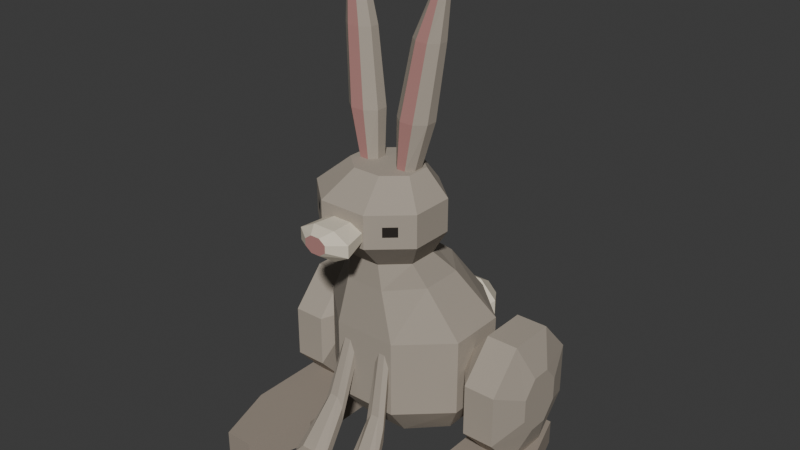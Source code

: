 # Source: source.blend  (saved by Blender 4.3.34; exported with 4.5.12 LTS)
import bpy
from mathutils import Matrix  # noqa: F401  (used for matrix-valued properties, if any)

bpy.ops.wm.read_factory_settings(use_empty=True)
scene = bpy.context.scene
scene.name = 'Scene'

# ---- collections
col_collection = bpy.data.collections.new('Collection'); scene.collection.children.link(col_collection)

# ---- materials (node trees are filled in below, after node groups)
mat_fur_warmstone = bpy.data.materials.new('Fur_WarmStone')
mat_fur_warmstone.diffuse_color = (0.39, 0.34, 0.28, 1.0)
mat_muzzletail_warmcream = bpy.data.materials.new('MuzzleTail_WarmCream')
mat_muzzletail_warmcream.diffuse_color = (0.72, 0.65, 0.52, 1.0)
mat_innerearnose_mutedrose = bpy.data.materials.new('InnerEarNose_MutedRose')
mat_innerearnose_mutedrose.diffuse_color = (0.45, 0.22, 0.2, 1.0)
mat_eyes_deepbrown = bpy.data.materials.new('Eyes_DeepBrown')
mat_eyes_deepbrown.diffuse_color = (0.018, 0.013, 0.01, 1.0)
mat_paws_softstone = bpy.data.materials.new('Paws_SoftStone')
mat_paws_softstone.diffuse_color = (0.32, 0.27, 0.22, 1.0)

# ---- material node trees
mat_fur_warmstone.use_nodes = True; mat_fur_warmstone.node_tree.nodes.clear()
_N = mat_fur_warmstone.node_tree.nodes; _L = mat_fur_warmstone.node_tree.links
n0 = _N.new('ShaderNodeBsdfPrincipled'); n0.name = 'Principled BSDF'; n0.location = (10, 300)
n0.inputs[0].default_value = (0.39, 0.34, 0.28, 1.0)
n0.inputs[2].default_value = 0.9
n1 = _N.new('ShaderNodeOutputMaterial'); n1.name = 'Material Output'; n1.location = (300, 300)
_L.new(n0.outputs[0], n1.inputs[0])
n1.is_active_output = True
mat_muzzletail_warmcream.use_nodes = True; mat_muzzletail_warmcream.node_tree.nodes.clear()
_N = mat_muzzletail_warmcream.node_tree.nodes; _L = mat_muzzletail_warmcream.node_tree.links
n0 = _N.new('ShaderNodeBsdfPrincipled'); n0.name = 'Principled BSDF'; n0.location = (10, 300)
n0.inputs[0].default_value = (0.72, 0.65, 0.52, 1.0)
n0.inputs[2].default_value = 0.92
n1 = _N.new('ShaderNodeOutputMaterial'); n1.name = 'Material Output'; n1.location = (300, 300)
_L.new(n0.outputs[0], n1.inputs[0])
n1.is_active_output = True
mat_innerearnose_mutedrose.use_nodes = True; mat_innerearnose_mutedrose.node_tree.nodes.clear()
_N = mat_innerearnose_mutedrose.node_tree.nodes; _L = mat_innerearnose_mutedrose.node_tree.links
n0 = _N.new('ShaderNodeBsdfPrincipled'); n0.name = 'Principled BSDF'; n0.location = (10, 300)
n0.inputs[0].default_value = (0.45, 0.22, 0.2, 1.0)
n0.inputs[2].default_value = 0.92
n1 = _N.new('ShaderNodeOutputMaterial'); n1.name = 'Material Output'; n1.location = (300, 300)
_L.new(n0.outputs[0], n1.inputs[0])
n1.is_active_output = True
mat_eyes_deepbrown.use_nodes = True; mat_eyes_deepbrown.node_tree.nodes.clear()
_N = mat_eyes_deepbrown.node_tree.nodes; _L = mat_eyes_deepbrown.node_tree.links
n0 = _N.new('ShaderNodeBsdfPrincipled'); n0.name = 'Principled BSDF'; n0.location = (10, 300)
n0.inputs[0].default_value = (0.018, 0.013, 0.01, 1.0)
n0.inputs[2].default_value = 0.63
n1 = _N.new('ShaderNodeOutputMaterial'); n1.name = 'Material Output'; n1.location = (300, 300)
_L.new(n0.outputs[0], n1.inputs[0])
n1.is_active_output = True
mat_paws_softstone.use_nodes = True; mat_paws_softstone.node_tree.nodes.clear()
_N = mat_paws_softstone.node_tree.nodes; _L = mat_paws_softstone.node_tree.links
n0 = _N.new('ShaderNodeBsdfPrincipled'); n0.name = 'Principled BSDF'; n0.location = (10, 300)
n0.inputs[0].default_value = (0.32, 0.27, 0.22, 1.0)
n0.inputs[2].default_value = 0.93
n1 = _N.new('ShaderNodeOutputMaterial'); n1.name = 'Material Output'; n1.location = (300, 300)
_L.new(n0.outputs[0], n1.inputs[0])
n1.is_active_output = True

# ---- world
world_world = bpy.data.worlds.new('World'); scene.world = world_world
world_world.use_nodes = True; world_world.node_tree.nodes.clear()
_N = world_world.node_tree.nodes; _L = world_world.node_tree.links
n0 = _N.new('ShaderNodeOutputWorld'); n0.name = 'World Output'; n0.location = (300, 300)
n1 = _N.new('ShaderNodeBackground'); n1.name = 'Background'; n1.location = (10, 300)
n1.inputs[0].default_value = (0.05088, 0.05088, 0.05088, 1.0)
_L.new(n1.outputs[0], n0.inputs[0])
n0.is_active_output = True
world_world.color = (0.05088, 0.05088, 0.05088)
world_world.sun_shadow_jitter_overblur = 0.0

# ---- meshes
me_seatedtaperedtorso = bpy.data.meshes.new('SeatedTaperedTorso')
me_seatedtaperedtorso.from_pydata([(0.0, 0.105, 0.12), (0.17, 0.1754, 0.12), (0.07042, 0.275, 0.12), (-0.07042, 0.275, 0.12), (-0.17, 0.1754, 0.12), (-0.17, 0.03458, 0.12), (-0.07042, -0.065, 0.12), (0.07042, -0.065, 0.12), (0.17, 0.03458, 0.12), (0.0, -0.045, 0.72), (0.12, 0.0005635, 0.72), (0.04971, 0.065, 0.72), (-0.04971, 0.065, 0.72), (-0.12, 0.0005635, 0.72), (-0.12, -0.09056, 0.72), (-0.04971, -0.155, 0.72), (0.04971, -0.155, 0.72), (0.12, -0.09056, 0.72), (0.09941, 0.28, 0.24), (0.24, 0.1511, 0.24), (-0.09941, 0.28, 0.24), (-0.24, 0.1511, 0.24), (-0.24, -0.03113, 0.24), (-0.09941, -0.16, 0.24), (0.09941, -0.16, 0.24), (0.24, -0.03113, 0.24), (0.09941, 0.28, 0.48), (0.24, 0.1511, 0.48), (-0.09941, 0.28, 0.48), (-0.24, 0.1511, 0.48), (-0.24, -0.03113, 0.48), (-0.09941, -0.16, 0.48), (0.09941, -0.16, 0.48), (0.24, -0.03113, 0.48), (0.06213, 0.165, 0.64), (0.15, 0.07127, 0.64), (-0.06213, 0.165, 0.64), (-0.15, 0.07127, 0.64), (-0.15, -0.06127, 0.64), (-0.06213, -0.155, 0.64), (0.06213, -0.155, 0.64), (0.15, -0.06127, 0.64)], [], [(2, 1, 0), (3, 2, 0), (4, 3, 0), (5, 4, 0), (6, 5, 0), (7, 6, 0), (8, 7, 0), (1, 8, 0), (9, 10, 11), (9, 11, 12), (9, 12, 13), (9, 13, 14), (9, 14, 15), (9, 15, 16), (9, 16, 17), (9, 17, 10), (1, 2, 18), (1, 18, 19), (2, 3, 20), (2, 20, 18), (3, 4, 21), (3, 21, 20), (4, 5, 22), (4, 22, 21), (5, 6, 23), (5, 23, 22), (6, 7, 24), (6, 24, 23), (7, 8, 25), (7, 25, 24), (8, 1, 19), (8, 19, 25), (19, 18, 26), (19, 26, 27), (18, 20, 28), (18, 28, 26), (20, 21, 29), (20, 29, 28), (21, 22, 30), (21, 30, 29), (22, 23, 31), (22, 31, 30), (23, 24, 32), (23, 32, 31), (24, 25, 33), (24, 33, 32), (25, 19, 27), (25, 27, 33), (27, 26, 34), (27, 34, 35), (26, 28, 36), (26, 36, 34), (28, 29, 37), (28, 37, 36), (29, 30, 38), (29, 38, 37), (30, 31, 39), (30, 39, 38), (31, 32, 40), (31, 40, 39), (32, 33, 41), (32, 41, 40), (33, 27, 35), (33, 35, 41), (35, 34, 11), (35, 11, 10), (34, 36, 12), (34, 12, 11), (36, 37, 13), (36, 13, 12), (37, 38, 14), (37, 14, 13), (38, 39, 15), (38, 15, 14), (39, 40, 16), (39, 16, 15), (40, 41, 17), (40, 17, 16), (41, 35, 10), (41, 10, 17)])
me_seatedtaperedtorso.materials.append(mat_fur_warmstone)
me_seatedtaperedtorso.materials.append(mat_muzzletail_warmcream)
me_seatedtaperedtorso.materials.append(mat_innerearnose_mutedrose)
me_seatedtaperedtorso.materials.append(mat_eyes_deepbrown)
me_seatedtaperedtorso.materials.append(mat_paws_softstone)
me_seatedtaperedtorso.update()
me_cheekedhead_integraleyes = bpy.data.meshes.new('CheekedHead_IntegralEyes')
me_cheekedhead_integraleyes.from_pydata([(0.0, -0.045, 0.72), (0.12, 0.0005635, 0.72), (0.04971, 0.065, 0.72), (-0.04971, 0.065, 0.72), (-0.12, 0.0005635, 0.72), (-0.12, -0.09056, 0.72), (-0.04971, -0.155, 0.72), (0.04971, -0.155, 0.72), (0.12, -0.09056, 0.72), (0.0, -0.05, 0.98), (0.105, -0.01272, 0.98), (0.04349, 0.04, 0.98), (-0.04349, 0.04, 0.98), (-0.105, -0.01272, 0.98), (-0.105, -0.08728, 0.98), (-0.04349, -0.14, 0.98), (0.04349, -0.14, 0.98), (0.105, -0.08728, 0.98), (0.07456, 0.08, 0.81), (0.18, -0.01373, 0.81), (-0.07456, 0.08, 0.81), (-0.18, -0.01373, 0.81), (-0.18, -0.1463, 0.81), (-0.07456, -0.24, 0.81), (0.07456, -0.24, 0.81), (0.18, -0.1463, 0.81), (0.07456, 0.08, 0.91), (0.18, -0.01373, 0.91), (-0.07456, 0.08, 0.91), (-0.18, -0.01373, 0.91), (-0.18, -0.1463, 0.91), (-0.1115, -0.2072, 0.845), (-0.1431, -0.1791, 0.845), (-0.07456, -0.24, 0.91), (-0.1115, -0.2072, 0.875), (-0.1431, -0.1791, 0.875), (0.07456, -0.24, 0.91), (0.1431, -0.1791, 0.845), (0.1115, -0.2072, 0.845), (0.18, -0.1463, 0.91), (0.1431, -0.1791, 0.875), (0.1115, -0.2072, 0.875)], [], [(2, 1, 0), (3, 2, 0), (4, 3, 0), (5, 4, 0), (6, 5, 0), (7, 6, 0), (8, 7, 0), (1, 8, 0), (9, 10, 11), (9, 11, 12), (9, 12, 13), (9, 13, 14), (9, 14, 15), (9, 15, 16), (9, 16, 17), (9, 17, 10), (1, 2, 18), (1, 18, 19), (2, 3, 20), (2, 20, 18), (3, 4, 21), (3, 21, 20), (4, 5, 22), (4, 22, 21), (5, 6, 23), (5, 23, 22), (6, 7, 24), (6, 24, 23), (7, 8, 25), (7, 25, 24), (8, 1, 19), (8, 19, 25), (19, 18, 26), (19, 26, 27), (18, 20, 28), (18, 28, 26), (20, 21, 29), (20, 29, 28), (21, 22, 30), (21, 30, 29), (22, 23, 31), (22, 31, 32), (23, 33, 34), (23, 34, 31), (33, 30, 35), (33, 35, 34), (30, 22, 32), (30, 32, 35), (32, 31, 34), (32, 34, 35), (23, 24, 36), (23, 36, 33), (24, 25, 37), (24, 37, 38), (25, 39, 40), (25, 40, 37), (39, 36, 41), (39, 41, 40), (36, 24, 38), (36, 38, 41), (38, 37, 40), (38, 40, 41), (25, 19, 27), (25, 27, 39), (27, 26, 11), (27, 11, 10), (26, 28, 12), (26, 12, 11), (28, 29, 13), (28, 13, 12), (29, 30, 14), (29, 14, 13), (30, 33, 15), (30, 15, 14), (33, 36, 16), (33, 16, 15), (36, 39, 17), (36, 17, 16), (39, 27, 10), (39, 10, 17)])
me_cheekedhead_integraleyes.polygons.foreach_set('material_index', [0, 0, 0, 0, 0, 0, 0, 0, 0, 0, 0, 0, 0, 0, 0, 0, 0, 0, 0, 0, 0, 0, 0, 0, 0, 0, 0, 0, 0, 0, 0, 0, 0, 0, 0, 0, 0, 0, 0, 0, 0, 0, 0, 0, 0, 0, 0, 0, 3, 3, 0, 0, 0, 0, 0, 0, 0, 0, 0, 0, 3, 3, 0, 0, 0, 0, 0, 0, 0, 0, 0, 0, 0, 0, 0, 0, 0, 0, 0, 0])
me_cheekedhead_integraleyes.materials.append(mat_fur_warmstone)
me_cheekedhead_integraleyes.materials.append(mat_muzzletail_warmcream)
me_cheekedhead_integraleyes.materials.append(mat_innerearnose_mutedrose)
me_cheekedhead_integraleyes.materials.append(mat_eyes_deepbrown)
me_cheekedhead_integraleyes.materials.append(mat_paws_softstone)
me_cheekedhead_integraleyes.update()
me_shortmuzzle_integralnose = bpy.data.meshes.new('ShortMuzzle_IntegralNose')
me_shortmuzzle_integralnose.from_pydata([(0.0, -0.345, 0.84), (0.035, -0.345, 0.8508), (0.0145, -0.345, 0.866), (-0.0145, -0.345, 0.866), (-0.035, -0.345, 0.8508), (-0.035, -0.345, 0.8292), (-0.0145, -0.345, 0.814), (0.0145, -0.345, 0.814), (0.035, -0.345, 0.8292), (0.0, -0.24, 0.845), (0.07, -0.24, 0.8583), (0.02899, -0.24, 0.877), (-0.02899, -0.24, 0.877), (-0.07, -0.24, 0.8583), (-0.07, -0.24, 0.8317), (-0.02899, -0.24, 0.813), (0.02899, -0.24, 0.813), (0.07, -0.24, 0.8317), (0.03521, -0.31, 0.88), (0.085, -0.31, 0.8536), (-0.03521, -0.31, 0.88), (-0.085, -0.31, 0.8536), (-0.085, -0.31, 0.8164), (-0.03521, -0.31, 0.79), (0.03521, -0.31, 0.79), (0.085, -0.31, 0.8164)], [], [(0, 1, 2), (0, 2, 3), (0, 3, 4), (0, 4, 5), (0, 5, 6), (0, 6, 7), (0, 7, 8), (0, 8, 1), (11, 10, 9), (12, 11, 9), (13, 12, 9), (14, 13, 9), (15, 14, 9), (16, 15, 9), (17, 16, 9), (10, 17, 9), (18, 2, 1), (19, 18, 1), (20, 3, 2), (18, 20, 2), (21, 4, 3), (20, 21, 3), (22, 5, 4), (21, 22, 4), (23, 6, 5), (22, 23, 5), (24, 7, 6), (23, 24, 6), (25, 8, 7), (24, 25, 7), (19, 1, 8), (25, 19, 8), (11, 18, 19), (10, 11, 19), (12, 20, 18), (11, 12, 18), (13, 21, 20), (12, 13, 20), (14, 22, 21), (13, 14, 21), (15, 23, 22), (14, 15, 22), (16, 24, 23), (15, 16, 23), (17, 25, 24), (16, 17, 24), (10, 19, 25), (17, 10, 25)])
me_shortmuzzle_integralnose.polygons.foreach_set('material_index', [2, 2, 2, 2, 2, 2, 2, 2, 1, 1, 1, 1, 1, 1, 1, 1, 1, 1, 1, 1, 1, 1, 1, 1, 1, 1, 1, 1, 1, 1, 1, 1, 1, 1, 1, 1, 1, 1, 1, 1, 1, 1, 1, 1, 1, 1, 1, 1])
me_shortmuzzle_integralnose.materials.append(mat_fur_warmstone)
me_shortmuzzle_integralnose.materials.append(mat_muzzletail_warmcream)
me_shortmuzzle_integralnose.materials.append(mat_innerearnose_mutedrose)
me_shortmuzzle_integralnose.materials.append(mat_eyes_deepbrown)
me_shortmuzzle_integralnose.materials.append(mat_paws_softstone)
me_shortmuzzle_integralnose.update()
me_leftlongthicksplayedear = bpy.data.meshes.new('LeftLongThickSplayedEar')
me_leftlongthicksplayedear.from_pydata([(-0.065, -0.04, 0.98), (-0.032, -0.0255, 0.98), (-0.05133, -0.005, 0.98), (-0.07867, -0.005, 0.98), (-0.098, -0.0255, 0.98), (-0.098, -0.0545, 0.98), (-0.07867, -0.075, 0.98), (-0.05133, -0.075, 0.98), (-0.032, -0.0545, 0.98), (-0.14, -0.01, 1.53), (-0.131, -0.005444, 1.53), (-0.1363, 0.001, 1.53), (-0.1437, 0.001, 1.53), (-0.149, -0.005444, 1.53), (-0.149, -0.01456, 1.53), (-0.1437, -0.021, 1.53), (-0.1363, -0.021, 1.53), (-0.131, -0.01456, 1.53), (-0.06346, 0.008, 1.12), (-0.033, -0.01719, 1.12), (-0.1065, 0.008, 1.12), (-0.137, -0.01719, 1.12), (-0.137, -0.05281, 1.12), (-0.1065, -0.078, 1.12), (-0.06346, -0.078, 1.12), (-0.033, -0.05281, 1.12), (-0.09636, 0.015, 1.34), (-0.07, -0.005503, 1.34), (-0.1336, 0.015, 1.34), (-0.16, -0.005503, 1.34), (-0.16, -0.0345, 1.34), (-0.1336, -0.055, 1.34), (-0.09636, -0.055, 1.34), (-0.07, -0.0345, 1.34), (-0.1296, 0.013, 1.495), (-0.115, -0.0004731, 1.495), (-0.1504, 0.013, 1.495), (-0.165, -0.0004731, 1.495), (-0.165, -0.01953, 1.495), (-0.1504, -0.033, 1.495), (-0.1296, -0.033, 1.495), (-0.115, -0.01953, 1.495)], [], [(2, 1, 0), (3, 2, 0), (4, 3, 0), (5, 4, 0), (6, 5, 0), (7, 6, 0), (8, 7, 0), (1, 8, 0), (9, 10, 11), (9, 11, 12), (9, 12, 13), (9, 13, 14), (9, 14, 15), (9, 15, 16), (9, 16, 17), (9, 17, 10), (1, 2, 18), (1, 18, 19), (2, 3, 20), (2, 20, 18), (3, 4, 21), (3, 21, 20), (4, 5, 22), (4, 22, 21), (5, 6, 23), (5, 23, 22), (6, 7, 24), (6, 24, 23), (7, 8, 25), (7, 25, 24), (8, 1, 19), (8, 19, 25), (19, 18, 26), (19, 26, 27), (18, 20, 28), (18, 28, 26), (20, 21, 29), (20, 29, 28), (21, 22, 30), (21, 30, 29), (22, 23, 31), (22, 31, 30), (23, 24, 32), (23, 32, 31), (24, 25, 33), (24, 33, 32), (25, 19, 27), (25, 27, 33), (27, 26, 34), (27, 34, 35), (26, 28, 36), (26, 36, 34), (28, 29, 37), (28, 37, 36), (29, 30, 38), (29, 38, 37), (30, 31, 39), (30, 39, 38), (31, 32, 40), (31, 40, 39), (32, 33, 41), (32, 41, 40), (33, 27, 35), (33, 35, 41), (35, 34, 11), (35, 11, 10), (34, 36, 12), (34, 12, 11), (36, 37, 13), (36, 13, 12), (37, 38, 14), (37, 14, 13), (38, 39, 15), (38, 15, 14), (39, 40, 16), (39, 16, 15), (40, 41, 17), (40, 17, 16), (41, 35, 10), (41, 10, 17)])
me_leftlongthicksplayedear.polygons.foreach_set('material_index', [0, 0, 0, 0, 0, 0, 0, 0, 0, 0, 0, 0, 0, 0, 0, 0, 0, 0, 0, 0, 0, 0, 0, 0, 0, 0, 2, 2, 0, 0, 0, 0, 0, 0, 0, 0, 0, 0, 0, 0, 0, 0, 2, 2, 0, 0, 0, 0, 0, 0, 0, 0, 0, 0, 0, 0, 0, 0, 2, 2, 0, 0, 0, 0, 0, 0, 0, 0, 0, 0, 0, 0, 0, 0, 0, 0, 0, 0, 0, 0])
me_leftlongthicksplayedear.materials.append(mat_fur_warmstone)
me_leftlongthicksplayedear.materials.append(mat_muzzletail_warmcream)
me_leftlongthicksplayedear.materials.append(mat_innerearnose_mutedrose)
me_leftlongthicksplayedear.materials.append(mat_eyes_deepbrown)
me_leftlongthicksplayedear.materials.append(mat_paws_softstone)
me_leftlongthicksplayedear.update()
me_leftbroadseatedhaunch = bpy.data.meshes.new('LeftBroadSeatedHaunch')
me_leftbroadseatedhaunch.from_pydata([(-0.24, 0.075, 0.34), (-0.24, 0.145, 0.3752), (-0.24, 0.104, 0.425), (-0.24, 0.04601, 0.425), (-0.24, 0.005, 0.3752), (-0.24, 0.005, 0.3048), (-0.24, 0.04601, 0.255), (-0.24, 0.104, 0.255), (-0.24, 0.145, 0.3048), (-0.42, 0.13, 0.28), (-0.42, 0.205, 0.3173), (-0.42, 0.1611, 0.37), (-0.42, 0.09893, 0.37), (-0.42, 0.055, 0.3173), (-0.42, 0.055, 0.2427), (-0.42, 0.09893, 0.19), (-0.42, 0.1611, 0.19), (-0.42, 0.205, 0.2427), (-0.28, 0.2046, 0.48), (-0.28, 0.31, 0.3628), (-0.28, 0.05544, 0.48), (-0.28, -0.05, 0.3628), (-0.28, -0.05, 0.1972), (-0.28, 0.05544, 0.08), (-0.28, 0.2046, 0.08), (-0.28, 0.31, 0.1972), (-0.38, 0.2046, 0.48), (-0.38, 0.31, 0.3628), (-0.38, 0.05544, 0.48), (-0.38, -0.05, 0.3628), (-0.38, -0.05, 0.1972), (-0.38, 0.05544, 0.08), (-0.38, 0.2046, 0.08), (-0.38, 0.31, 0.1972)], [], [(0, 1, 2), (0, 2, 3), (0, 3, 4), (0, 4, 5), (0, 5, 6), (0, 6, 7), (0, 7, 8), (0, 8, 1), (11, 10, 9), (12, 11, 9), (13, 12, 9), (14, 13, 9), (15, 14, 9), (16, 15, 9), (17, 16, 9), (10, 17, 9), (18, 2, 1), (19, 18, 1), (20, 3, 2), (18, 20, 2), (21, 4, 3), (20, 21, 3), (22, 5, 4), (21, 22, 4), (23, 6, 5), (22, 23, 5), (24, 7, 6), (23, 24, 6), (25, 8, 7), (24, 25, 7), (19, 1, 8), (25, 19, 8), (26, 18, 19), (27, 26, 19), (28, 20, 18), (26, 28, 18), (29, 21, 20), (28, 29, 20), (30, 22, 21), (29, 30, 21), (31, 23, 22), (30, 31, 22), (32, 24, 23), (31, 32, 23), (33, 25, 24), (32, 33, 24), (27, 19, 25), (33, 27, 25), (11, 26, 27), (10, 11, 27), (12, 28, 26), (11, 12, 26), (13, 29, 28), (12, 13, 28), (14, 30, 29), (13, 14, 29), (15, 31, 30), (14, 15, 30), (16, 32, 31), (15, 16, 31), (17, 33, 32), (16, 17, 32), (10, 27, 33), (17, 10, 33)])
me_leftbroadseatedhaunch.materials.append(mat_fur_warmstone)
me_leftbroadseatedhaunch.materials.append(mat_muzzletail_warmcream)
me_leftbroadseatedhaunch.materials.append(mat_innerearnose_mutedrose)
me_leftbroadseatedhaunch.materials.append(mat_eyes_deepbrown)
me_leftbroadseatedhaunch.materials.append(mat_paws_softstone)
me_leftbroadseatedhaunch.update()
me_leftlongforwardhindpaw = bpy.data.meshes.new('LeftLongForwardHindPaw')
me_leftlongforwardhindpaw.from_pydata([(-0.32, -0.045, 0.0), (-0.21, 0.09583, 0.0), (-0.2744, 0.295, 0.0), (-0.3656, 0.295, 0.0), (-0.43, 0.09583, 0.0), (-0.43, -0.1858, 0.0), (-0.3656, -0.385, 0.0), (-0.2744, -0.385, 0.0), (-0.21, -0.1858, 0.0), (-0.32, -0.045, 0.08), (-0.21, 0.09583, 0.08), (-0.2744, 0.295, 0.08), (-0.3656, 0.295, 0.08), (-0.43, 0.09583, 0.08), (-0.43, -0.1858, 0.08), (-0.3656, -0.385, 0.08), (-0.2744, -0.385, 0.08), (-0.21, -0.1858, 0.08)], [], [(2, 1, 0), (3, 2, 0), (4, 3, 0), (5, 4, 0), (6, 5, 0), (7, 6, 0), (8, 7, 0), (1, 8, 0), (9, 10, 11), (9, 11, 12), (9, 12, 13), (9, 13, 14), (9, 14, 15), (9, 15, 16), (9, 16, 17), (9, 17, 10), (1, 2, 11), (1, 11, 10), (2, 3, 12), (2, 12, 11), (3, 4, 13), (3, 13, 12), (4, 5, 14), (4, 14, 13), (5, 6, 15), (5, 15, 14), (6, 7, 16), (6, 16, 15), (7, 8, 17), (7, 17, 16), (8, 1, 10), (8, 10, 17)])
me_leftlongforwardhindpaw.polygons.foreach_set('material_index', [4, 4, 4, 4, 4, 4, 4, 4, 4, 4, 4, 4, 4, 4, 4, 4, 4, 4, 4, 4, 4, 4, 4, 4, 4, 4, 4, 4, 4, 4, 4, 4])
me_leftlongforwardhindpaw.materials.append(mat_fur_warmstone)
me_leftlongforwardhindpaw.materials.append(mat_muzzletail_warmcream)
me_leftlongforwardhindpaw.materials.append(mat_innerearnose_mutedrose)
me_leftlongforwardhindpaw.materials.append(mat_eyes_deepbrown)
me_leftlongforwardhindpaw.materials.append(mat_paws_softstone)
me_leftlongforwardhindpaw.update()
me_leftcontinuousforelegandpaw = bpy.data.meshes.new('LeftContinuousForelegAndPaw')
me_leftcontinuousforelegandpaw.from_pydata([(-0.095, -0.42, 0.055), (-0.04, -0.42, 0.07778), (-0.07222, -0.42, 0.11), (-0.1178, -0.42, 0.11), (-0.15, -0.42, 0.07778), (-0.15, -0.42, 0.03222), (-0.1178, -0.42, 0.0), (-0.07222, -0.42, 0.0), (-0.04, -0.42, 0.03222), (-0.065, -0.16, 0.37), (-0.04, -0.16, 0.3969), (-0.05464, -0.16, 0.435), (-0.07536, -0.16, 0.435), (-0.09, -0.16, 0.3969), (-0.09, -0.16, 0.3431), (-0.07536, -0.16, 0.305), (-0.05464, -0.16, 0.305), (-0.04, -0.16, 0.3431), (-0.07222, -0.31, 0.11), (-0.04, -0.31, 0.07778), (-0.1178, -0.31, 0.11), (-0.15, -0.31, 0.07778), (-0.15, -0.31, 0.03222), (-0.1178, -0.31, 0.0), (-0.07222, -0.31, 0.0), (-0.04, -0.31, 0.03222), (-0.06675, -0.21, 0.255), (-0.048, -0.21, 0.2228), (-0.09325, -0.21, 0.255), (-0.112, -0.21, 0.2228), (-0.112, -0.21, 0.1772), (-0.09325, -0.21, 0.145), (-0.06675, -0.21, 0.145), (-0.048, -0.21, 0.1772)], [], [(0, 1, 2), (0, 2, 3), (0, 3, 4), (0, 4, 5), (0, 5, 6), (0, 6, 7), (0, 7, 8), (0, 8, 1), (11, 10, 9), (12, 11, 9), (13, 12, 9), (14, 13, 9), (15, 14, 9), (16, 15, 9), (17, 16, 9), (10, 17, 9), (18, 2, 1), (19, 18, 1), (20, 3, 2), (18, 20, 2), (21, 4, 3), (20, 21, 3), (22, 5, 4), (21, 22, 4), (23, 6, 5), (22, 23, 5), (24, 7, 6), (23, 24, 6), (25, 8, 7), (24, 25, 7), (19, 1, 8), (25, 19, 8), (26, 18, 19), (27, 26, 19), (28, 20, 18), (26, 28, 18), (29, 21, 20), (28, 29, 20), (30, 22, 21), (29, 30, 21), (31, 23, 22), (30, 31, 22), (32, 24, 23), (31, 32, 23), (33, 25, 24), (32, 33, 24), (27, 19, 25), (33, 27, 25), (11, 26, 27), (10, 11, 27), (12, 28, 26), (11, 12, 26), (13, 29, 28), (12, 13, 28), (14, 30, 29), (13, 14, 29), (15, 31, 30), (14, 15, 30), (16, 32, 31), (15, 16, 31), (17, 33, 32), (16, 17, 32), (10, 27, 33), (17, 10, 33)])
me_leftcontinuousforelegandpaw.materials.append(mat_fur_warmstone)
me_leftcontinuousforelegandpaw.materials.append(mat_muzzletail_warmcream)
me_leftcontinuousforelegandpaw.materials.append(mat_innerearnose_mutedrose)
me_leftcontinuousforelegandpaw.materials.append(mat_eyes_deepbrown)
me_leftcontinuousforelegandpaw.materials.append(mat_paws_softstone)
me_leftcontinuousforelegandpaw.update()
me_rightlongthicksplayedear = bpy.data.meshes.new('RightLongThickSplayedEar')
me_rightlongthicksplayedear.from_pydata([(0.065, -0.04, 0.98), (0.098, -0.0255, 0.98), (0.07867, -0.005, 0.98), (0.05133, -0.005, 0.98), (0.032, -0.0255, 0.98), (0.032, -0.0545, 0.98), (0.05133, -0.075, 0.98), (0.07867, -0.075, 0.98), (0.098, -0.0545, 0.98), (0.14, -0.01, 1.49), (0.149, -0.005444, 1.49), (0.1437, 0.001, 1.49), (0.1363, 0.001, 1.49), (0.131, -0.005444, 1.49), (0.131, -0.01456, 1.49), (0.1363, -0.021, 1.49), (0.1437, -0.021, 1.49), (0.149, -0.01456, 1.49), (0.1065, 0.008, 1.12), (0.137, -0.01719, 1.12), (0.06346, 0.008, 1.12), (0.033, -0.01719, 1.12), (0.033, -0.05281, 1.12), (0.06346, -0.078, 1.12), (0.1065, -0.078, 1.12), (0.137, -0.05281, 1.12), (0.1336, 0.015, 1.34), (0.16, -0.005503, 1.34), (0.09636, 0.015, 1.34), (0.07, -0.005503, 1.34), (0.07, -0.0345, 1.34), (0.09636, -0.055, 1.34), (0.1336, -0.055, 1.34), (0.16, -0.0345, 1.34), (0.1504, 0.013, 1.455), (0.165, -0.0004731, 1.455), (0.1296, 0.013, 1.455), (0.115, -0.0004731, 1.455), (0.115, -0.01953, 1.455), (0.1296, -0.033, 1.455), (0.1504, -0.033, 1.455), (0.165, -0.01953, 1.455)], [], [(2, 1, 0), (3, 2, 0), (4, 3, 0), (5, 4, 0), (6, 5, 0), (7, 6, 0), (8, 7, 0), (1, 8, 0), (9, 10, 11), (9, 11, 12), (9, 12, 13), (9, 13, 14), (9, 14, 15), (9, 15, 16), (9, 16, 17), (9, 17, 10), (1, 2, 18), (1, 18, 19), (2, 3, 20), (2, 20, 18), (3, 4, 21), (3, 21, 20), (4, 5, 22), (4, 22, 21), (5, 6, 23), (5, 23, 22), (6, 7, 24), (6, 24, 23), (7, 8, 25), (7, 25, 24), (8, 1, 19), (8, 19, 25), (19, 18, 26), (19, 26, 27), (18, 20, 28), (18, 28, 26), (20, 21, 29), (20, 29, 28), (21, 22, 30), (21, 30, 29), (22, 23, 31), (22, 31, 30), (23, 24, 32), (23, 32, 31), (24, 25, 33), (24, 33, 32), (25, 19, 27), (25, 27, 33), (27, 26, 34), (27, 34, 35), (26, 28, 36), (26, 36, 34), (28, 29, 37), (28, 37, 36), (29, 30, 38), (29, 38, 37), (30, 31, 39), (30, 39, 38), (31, 32, 40), (31, 40, 39), (32, 33, 41), (32, 41, 40), (33, 27, 35), (33, 35, 41), (35, 34, 11), (35, 11, 10), (34, 36, 12), (34, 12, 11), (36, 37, 13), (36, 13, 12), (37, 38, 14), (37, 14, 13), (38, 39, 15), (38, 15, 14), (39, 40, 16), (39, 16, 15), (40, 41, 17), (40, 17, 16), (41, 35, 10), (41, 10, 17)])
me_rightlongthicksplayedear.polygons.foreach_set('material_index', [0, 0, 0, 0, 0, 0, 0, 0, 0, 0, 0, 0, 0, 0, 0, 0, 0, 0, 0, 0, 0, 0, 0, 0, 0, 0, 2, 2, 0, 0, 0, 0, 0, 0, 0, 0, 0, 0, 0, 0, 0, 0, 2, 2, 0, 0, 0, 0, 0, 0, 0, 0, 0, 0, 0, 0, 0, 0, 2, 2, 0, 0, 0, 0, 0, 0, 0, 0, 0, 0, 0, 0, 0, 0, 0, 0, 0, 0, 0, 0])
me_rightlongthicksplayedear.materials.append(mat_fur_warmstone)
me_rightlongthicksplayedear.materials.append(mat_muzzletail_warmcream)
me_rightlongthicksplayedear.materials.append(mat_innerearnose_mutedrose)
me_rightlongthicksplayedear.materials.append(mat_eyes_deepbrown)
me_rightlongthicksplayedear.materials.append(mat_paws_softstone)
me_rightlongthicksplayedear.update()
me_rightbroadseatedhaunch = bpy.data.meshes.new('RightBroadSeatedHaunch')
me_rightbroadseatedhaunch.from_pydata([(0.24, 0.075, 0.34), (0.24, 0.145, 0.3752), (0.24, 0.104, 0.425), (0.24, 0.04601, 0.425), (0.24, 0.005, 0.3752), (0.24, 0.005, 0.3048), (0.24, 0.04601, 0.255), (0.24, 0.104, 0.255), (0.24, 0.145, 0.3048), (0.42, 0.13, 0.28), (0.42, 0.205, 0.3173), (0.42, 0.1611, 0.37), (0.42, 0.09893, 0.37), (0.42, 0.055, 0.3173), (0.42, 0.055, 0.2427), (0.42, 0.09893, 0.19), (0.42, 0.1611, 0.19), (0.42, 0.205, 0.2427), (0.28, 0.2046, 0.48), (0.28, 0.31, 0.3628), (0.28, 0.05544, 0.48), (0.28, -0.05, 0.3628), (0.28, -0.05, 0.1972), (0.28, 0.05544, 0.08), (0.28, 0.2046, 0.08), (0.28, 0.31, 0.1972), (0.38, 0.2046, 0.48), (0.38, 0.31, 0.3628), (0.38, 0.05544, 0.48), (0.38, -0.05, 0.3628), (0.38, -0.05, 0.1972), (0.38, 0.05544, 0.08), (0.38, 0.2046, 0.08), (0.38, 0.31, 0.1972)], [], [(2, 1, 0), (3, 2, 0), (4, 3, 0), (5, 4, 0), (6, 5, 0), (7, 6, 0), (8, 7, 0), (1, 8, 0), (9, 10, 11), (9, 11, 12), (9, 12, 13), (9, 13, 14), (9, 14, 15), (9, 15, 16), (9, 16, 17), (9, 17, 10), (1, 2, 18), (1, 18, 19), (2, 3, 20), (2, 20, 18), (3, 4, 21), (3, 21, 20), (4, 5, 22), (4, 22, 21), (5, 6, 23), (5, 23, 22), (6, 7, 24), (6, 24, 23), (7, 8, 25), (7, 25, 24), (8, 1, 19), (8, 19, 25), (19, 18, 26), (19, 26, 27), (18, 20, 28), (18, 28, 26), (20, 21, 29), (20, 29, 28), (21, 22, 30), (21, 30, 29), (22, 23, 31), (22, 31, 30), (23, 24, 32), (23, 32, 31), (24, 25, 33), (24, 33, 32), (25, 19, 27), (25, 27, 33), (27, 26, 11), (27, 11, 10), (26, 28, 12), (26, 12, 11), (28, 29, 13), (28, 13, 12), (29, 30, 14), (29, 14, 13), (30, 31, 15), (30, 15, 14), (31, 32, 16), (31, 16, 15), (32, 33, 17), (32, 17, 16), (33, 27, 10), (33, 10, 17)])
me_rightbroadseatedhaunch.materials.append(mat_fur_warmstone)
me_rightbroadseatedhaunch.materials.append(mat_muzzletail_warmcream)
me_rightbroadseatedhaunch.materials.append(mat_innerearnose_mutedrose)
me_rightbroadseatedhaunch.materials.append(mat_eyes_deepbrown)
me_rightbroadseatedhaunch.materials.append(mat_paws_softstone)
me_rightbroadseatedhaunch.update()
me_rightlongforwardhindpaw = bpy.data.meshes.new('RightLongForwardHindPaw')
me_rightlongforwardhindpaw.from_pydata([(0.32, -0.045, 0.0), (0.43, 0.09583, 0.0), (0.3656, 0.295, 0.0), (0.2744, 0.295, 0.0), (0.21, 0.09583, 0.0), (0.21, -0.1858, 0.0), (0.2744, -0.385, 0.0), (0.3656, -0.385, 0.0), (0.43, -0.1858, 0.0), (0.32, -0.045, 0.08), (0.43, 0.09583, 0.08), (0.3656, 0.295, 0.08), (0.2744, 0.295, 0.08), (0.21, 0.09583, 0.08), (0.21, -0.1858, 0.08), (0.2744, -0.385, 0.08), (0.3656, -0.385, 0.08), (0.43, -0.1858, 0.08)], [], [(2, 1, 0), (3, 2, 0), (4, 3, 0), (5, 4, 0), (6, 5, 0), (7, 6, 0), (8, 7, 0), (1, 8, 0), (9, 10, 11), (9, 11, 12), (9, 12, 13), (9, 13, 14), (9, 14, 15), (9, 15, 16), (9, 16, 17), (9, 17, 10), (1, 2, 11), (1, 11, 10), (2, 3, 12), (2, 12, 11), (3, 4, 13), (3, 13, 12), (4, 5, 14), (4, 14, 13), (5, 6, 15), (5, 15, 14), (6, 7, 16), (6, 16, 15), (7, 8, 17), (7, 17, 16), (8, 1, 10), (8, 10, 17)])
me_rightlongforwardhindpaw.polygons.foreach_set('material_index', [4, 4, 4, 4, 4, 4, 4, 4, 4, 4, 4, 4, 4, 4, 4, 4, 4, 4, 4, 4, 4, 4, 4, 4, 4, 4, 4, 4, 4, 4, 4, 4])
me_rightlongforwardhindpaw.materials.append(mat_fur_warmstone)
me_rightlongforwardhindpaw.materials.append(mat_muzzletail_warmcream)
me_rightlongforwardhindpaw.materials.append(mat_innerearnose_mutedrose)
me_rightlongforwardhindpaw.materials.append(mat_eyes_deepbrown)
me_rightlongforwardhindpaw.materials.append(mat_paws_softstone)
me_rightlongforwardhindpaw.update()
me_rightcontinuousforelegandpaw = bpy.data.meshes.new('RightContinuousForelegAndPaw')
me_rightcontinuousforelegandpaw.from_pydata([(0.095, -0.42, 0.055), (0.15, -0.42, 0.07778), (0.1178, -0.42, 0.11), (0.07222, -0.42, 0.11), (0.04, -0.42, 0.07778), (0.04, -0.42, 0.03222), (0.07222, -0.42, 0.0), (0.1178, -0.42, 0.0), (0.15, -0.42, 0.03222), (0.065, -0.16, 0.37), (0.09, -0.16, 0.3969), (0.07536, -0.16, 0.435), (0.05464, -0.16, 0.435), (0.04, -0.16, 0.3969), (0.04, -0.16, 0.3431), (0.05464, -0.16, 0.305), (0.07536, -0.16, 0.305), (0.09, -0.16, 0.3431), (0.1178, -0.31, 0.11), (0.15, -0.31, 0.07778), (0.07222, -0.31, 0.11), (0.04, -0.31, 0.07778), (0.04, -0.31, 0.03222), (0.07222, -0.31, 0.0), (0.1178, -0.31, 0.0), (0.15, -0.31, 0.03222), (0.09325, -0.21, 0.255), (0.112, -0.21, 0.2228), (0.06675, -0.21, 0.255), (0.048, -0.21, 0.2228), (0.048, -0.21, 0.1772), (0.06675, -0.21, 0.145), (0.09325, -0.21, 0.145), (0.112, -0.21, 0.1772)], [], [(0, 1, 2), (0, 2, 3), (0, 3, 4), (0, 4, 5), (0, 5, 6), (0, 6, 7), (0, 7, 8), (0, 8, 1), (11, 10, 9), (12, 11, 9), (13, 12, 9), (14, 13, 9), (15, 14, 9), (16, 15, 9), (17, 16, 9), (10, 17, 9), (18, 2, 1), (19, 18, 1), (20, 3, 2), (18, 20, 2), (21, 4, 3), (20, 21, 3), (22, 5, 4), (21, 22, 4), (23, 6, 5), (22, 23, 5), (24, 7, 6), (23, 24, 6), (25, 8, 7), (24, 25, 7), (19, 1, 8), (25, 19, 8), (26, 18, 19), (27, 26, 19), (28, 20, 18), (26, 28, 18), (29, 21, 20), (28, 29, 20), (30, 22, 21), (29, 30, 21), (31, 23, 22), (30, 31, 22), (32, 24, 23), (31, 32, 23), (33, 25, 24), (32, 33, 24), (27, 19, 25), (33, 27, 25), (11, 26, 27), (10, 11, 27), (12, 28, 26), (11, 12, 26), (13, 29, 28), (12, 13, 28), (14, 30, 29), (13, 14, 29), (15, 31, 30), (14, 15, 30), (16, 32, 31), (15, 16, 31), (17, 33, 32), (16, 17, 32), (10, 27, 33), (17, 10, 33)])
me_rightcontinuousforelegandpaw.materials.append(mat_fur_warmstone)
me_rightcontinuousforelegandpaw.materials.append(mat_muzzletail_warmcream)
me_rightcontinuousforelegandpaw.materials.append(mat_innerearnose_mutedrose)
me_rightcontinuousforelegandpaw.materials.append(mat_eyes_deepbrown)
me_rightcontinuousforelegandpaw.materials.append(mat_paws_softstone)
me_rightcontinuousforelegandpaw.update()
me_shortfacetedtail = bpy.data.meshes.new('ShortFacetedTail')
me_shortfacetedtail.from_pydata([(0.0, 0.28, 0.33), (0.055, 0.28, 0.3528), (0.02278, 0.28, 0.385), (-0.02278, 0.28, 0.385), (-0.055, 0.28, 0.3528), (-0.055, 0.28, 0.3072), (-0.02278, 0.28, 0.275), (0.02278, 0.28, 0.275), (0.055, 0.28, 0.3072), (0.0, 0.42, 0.35), (0.055, 0.42, 0.3728), (0.02278, 0.42, 0.405), (-0.02278, 0.42, 0.405), (-0.055, 0.42, 0.3728), (-0.055, 0.42, 0.3272), (-0.02278, 0.42, 0.295), (0.02278, 0.42, 0.295), (0.055, 0.42, 0.3272), (0.04142, 0.35, 0.45), (0.1, 0.35, 0.3914), (-0.04142, 0.35, 0.45), (-0.1, 0.35, 0.3914), (-0.1, 0.35, 0.3086), (-0.04142, 0.35, 0.25), (0.04142, 0.35, 0.25), (0.1, 0.35, 0.3086)], [], [(0, 1, 2), (0, 2, 3), (0, 3, 4), (0, 4, 5), (0, 5, 6), (0, 6, 7), (0, 7, 8), (0, 8, 1), (11, 10, 9), (12, 11, 9), (13, 12, 9), (14, 13, 9), (15, 14, 9), (16, 15, 9), (17, 16, 9), (10, 17, 9), (18, 2, 1), (19, 18, 1), (20, 3, 2), (18, 20, 2), (21, 4, 3), (20, 21, 3), (22, 5, 4), (21, 22, 4), (23, 6, 5), (22, 23, 5), (24, 7, 6), (23, 24, 6), (25, 8, 7), (24, 25, 7), (19, 1, 8), (25, 19, 8), (11, 18, 19), (10, 11, 19), (12, 20, 18), (11, 12, 18), (13, 21, 20), (12, 13, 20), (14, 22, 21), (13, 14, 21), (15, 23, 22), (14, 15, 22), (16, 24, 23), (15, 16, 23), (17, 25, 24), (16, 17, 24), (10, 19, 25), (17, 10, 25)])
me_shortfacetedtail.polygons.foreach_set('material_index', [1, 1, 1, 1, 1, 1, 1, 1, 1, 1, 1, 1, 1, 1, 1, 1, 1, 1, 1, 1, 1, 1, 1, 1, 1, 1, 1, 1, 1, 1, 1, 1, 1, 1, 1, 1, 1, 1, 1, 1, 1, 1, 1, 1, 1, 1, 1, 1])
me_shortfacetedtail.materials.append(mat_fur_warmstone)
me_shortfacetedtail.materials.append(mat_muzzletail_warmcream)
me_shortfacetedtail.materials.append(mat_innerearnose_mutedrose)
me_shortfacetedtail.materials.append(mat_eyes_deepbrown)
me_shortfacetedtail.materials.append(mat_paws_softstone)
me_shortfacetedtail.update()

# ---- objects
ob_onestaticseatedlongearrabbit = bpy.data.objects.new('OneStaticSeatedLongEarRabbit', None)
ob_seatedtaperedtorso = bpy.data.objects.new('SeatedTaperedTorso', me_seatedtaperedtorso)
ob_cheekedhead_integraleyes = bpy.data.objects.new('CheekedHead_IntegralEyes', me_cheekedhead_integraleyes)
ob_shortmuzzle_integralnose = bpy.data.objects.new('ShortMuzzle_IntegralNose', me_shortmuzzle_integralnose)
ob_leftlongthicksplayedear = bpy.data.objects.new('LeftLongThickSplayedEar', me_leftlongthicksplayedear)
ob_leftbroadseatedhaunch = bpy.data.objects.new('LeftBroadSeatedHaunch', me_leftbroadseatedhaunch)
ob_leftlongforwardhindpaw = bpy.data.objects.new('LeftLongForwardHindPaw', me_leftlongforwardhindpaw)
ob_leftcontinuousforelegandpaw = bpy.data.objects.new('LeftContinuousForelegAndPaw', me_leftcontinuousforelegandpaw)
ob_rightlongthicksplayedear = bpy.data.objects.new('RightLongThickSplayedEar', me_rightlongthicksplayedear)
ob_rightbroadseatedhaunch = bpy.data.objects.new('RightBroadSeatedHaunch', me_rightbroadseatedhaunch)
ob_rightlongforwardhindpaw = bpy.data.objects.new('RightLongForwardHindPaw', me_rightlongforwardhindpaw)
ob_rightcontinuousforelegandpaw = bpy.data.objects.new('RightContinuousForelegAndPaw', me_rightcontinuousforelegandpaw)
ob_shortfacetedtail = bpy.data.objects.new('ShortFacetedTail', me_shortfacetedtail)

# ---- transforms, parenting, visibility, modifiers, constraints
ob_onestaticseatedlongearrabbit.location = (0.0, 0.0, 0.0)
ob_seatedtaperedtorso.parent = ob_onestaticseatedlongearrabbit
ob_seatedtaperedtorso.location = (0.0, 0.0, 0.0)
ob_cheekedhead_integraleyes.parent = ob_onestaticseatedlongearrabbit
ob_cheekedhead_integraleyes.location = (0.0, 0.0, 0.0)
ob_shortmuzzle_integralnose.parent = ob_onestaticseatedlongearrabbit
ob_shortmuzzle_integralnose.location = (0.0, 0.0, 0.0)
ob_leftlongthicksplayedear.parent = ob_onestaticseatedlongearrabbit
ob_leftlongthicksplayedear.location = (0.0, 0.0, 0.0)
ob_leftbroadseatedhaunch.parent = ob_onestaticseatedlongearrabbit
ob_leftbroadseatedhaunch.location = (0.0, 0.0, 0.0)
ob_leftlongforwardhindpaw.parent = ob_onestaticseatedlongearrabbit
ob_leftlongforwardhindpaw.location = (0.0, 0.0, 0.0)
ob_leftcontinuousforelegandpaw.parent = ob_onestaticseatedlongearrabbit
ob_leftcontinuousforelegandpaw.location = (0.0, 0.0, 0.0)
ob_rightlongthicksplayedear.parent = ob_onestaticseatedlongearrabbit
ob_rightlongthicksplayedear.location = (0.0, 0.0, 0.0)
ob_rightbroadseatedhaunch.parent = ob_onestaticseatedlongearrabbit
ob_rightbroadseatedhaunch.location = (0.0, 0.0, 0.0)
ob_rightlongforwardhindpaw.parent = ob_onestaticseatedlongearrabbit
ob_rightlongforwardhindpaw.location = (0.0, 0.0, 0.0)
ob_rightcontinuousforelegandpaw.parent = ob_onestaticseatedlongearrabbit
ob_rightcontinuousforelegandpaw.location = (0.0, 0.0, 0.0)
ob_shortfacetedtail.parent = ob_onestaticseatedlongearrabbit
ob_shortfacetedtail.location = (0.0, 0.0, 0.0)

# ---- collection membership
scene.collection.objects.link(ob_onestaticseatedlongearrabbit)
scene.collection.objects.link(ob_seatedtaperedtorso)
scene.collection.objects.link(ob_cheekedhead_integraleyes)
scene.collection.objects.link(ob_shortmuzzle_integralnose)
scene.collection.objects.link(ob_leftlongthicksplayedear)
scene.collection.objects.link(ob_leftbroadseatedhaunch)
scene.collection.objects.link(ob_leftlongforwardhindpaw)
scene.collection.objects.link(ob_leftcontinuousforelegandpaw)
scene.collection.objects.link(ob_rightlongthicksplayedear)
scene.collection.objects.link(ob_rightbroadseatedhaunch)
scene.collection.objects.link(ob_rightlongforwardhindpaw)
scene.collection.objects.link(ob_rightcontinuousforelegandpaw)
scene.collection.objects.link(ob_shortfacetedtail)

# ---- scene / render settings (as saved in the file)
scene.frame_start = 1; scene.frame_end = 250; scene.frame_set(1)
scene.render.engine = 'CYCLES'
scene.render.use_compositing = False
scene.cycles.use_denoising = False
scene.cycles.samples = 128
scene.cycles.use_adaptive_sampling = False
scene.cycles.seed = 17
bpy.context.view_layer.update()

# ---- added for rendering (the .blend has no active camera and no usable light): camera, sun
cam_auto = bpy.data.cameras.new('AutoCamera')
cam_auto.lens = 50.0
cam_auto.sensor_width = 36.0
cam_auto.clip_end = 1000.0
ob_auto_camera = bpy.data.objects.new('AutoCamera', cam_auto)
scene.collection.objects.link(ob_auto_camera)
ob_auto_camera.location = (1.80029, -2.16035, 2.20523)
ob_auto_camera.rotation_euler = (1.09748, -7.21219e-08, 0.694738)
scene.camera = ob_auto_camera
light_auto_sun = bpy.data.lights.new('AutoSun', 'SUN')
light_auto_sun.energy = 3.0
light_auto_sun.angle = 0.0523599
ob_auto_sun = bpy.data.objects.new('AutoSun', light_auto_sun)
scene.collection.objects.link(ob_auto_sun)
ob_auto_sun.rotation_euler = (0.872665, 0.174533, 0.523599)
bpy.context.view_layer.update()
